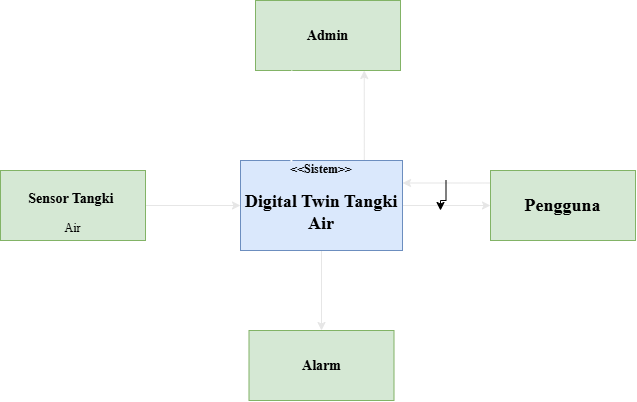

The diagram above was exported from draw.io. Its source (the exported page's mxGraphModel, read from the mxfile embedded in the PNG):
<mxGraphModel dx="685" dy="1568" grid="1" gridSize="10" guides="1" tooltips="1" connect="1" arrows="1" fold="1" page="1" pageScale="1" pageWidth="827" pageHeight="1169" math="0" shadow="0">
  <root>
    <mxCell id="0" />
    <mxCell id="1" parent="0" />
    <mxCell id="sOiUeT5o7sL7xtgW7qmS-25" edge="1" parent="1" source="sOiUeT5o7sL7xtgW7qmS-16" style="edgeStyle=orthogonalEdgeStyle;rounded=0;orthogonalLoop=1;jettySize=auto;html=1;exitX=0.75;exitY=0;exitDx=0;exitDy=0;entryX=0.75;entryY=1;entryDx=0;entryDy=0;defaultLabelBackgroundColor=page;strokeColor=#E6E6E6;" target="sOiUeT5o7sL7xtgW7qmS-17">
      <mxGeometry relative="1" x="0.037" as="geometry">
        <Array as="points">
          <mxPoint x="443.8" y="-410" />
        </Array>
      </mxGeometry>
    </mxCell>
    <mxCell id="sOiUeT5o7sL7xtgW7qmS-27" edge="1" parent="1" source="sOiUeT5o7sL7xtgW7qmS-16" style="edgeStyle=orthogonalEdgeStyle;rounded=0;orthogonalLoop=1;jettySize=auto;html=1;defaultLabelBackgroundColor=page;strokeColor=#E6E6E6;" target="sOiUeT5o7sL7xtgW7qmS-20" value="">
      <mxGeometry relative="1" as="geometry" />
    </mxCell>
    <mxCell id="sOiUeT5o7sL7xtgW7qmS-28" edge="1" parent="1" source="sOiUeT5o7sL7xtgW7qmS-16" style="edgeStyle=orthogonalEdgeStyle;rounded=0;orthogonalLoop=1;jettySize=auto;html=1;defaultLabelBackgroundColor=page;strokeColor=#E6E6E6;" target="sOiUeT5o7sL7xtgW7qmS-21" value="">
      <mxGeometry relative="1" as="geometry" />
    </mxCell>
    <mxCell id="sOiUeT5o7sL7xtgW7qmS-16" parent="1" style="html=1;whiteSpace=wrap;fontStyle=1;fillColor=#dae8fc;strokeColor=#6c8ebf;fontFamily=Times New Roman;" value="&amp;lt;&amp;lt;Sistem&amp;gt;&amp;gt;&lt;h2&gt;Digital Twin Tangki Air&lt;/h2&gt;" vertex="1">
      <mxGeometry height="90" width="162" x="320" y="-410" as="geometry" />
    </mxCell>
    <mxCell id="sOiUeT5o7sL7xtgW7qmS-17" parent="1" style="html=1;whiteSpace=wrap;fontFamily=Times New Roman;fontStyle=1;fillColor=#d5e8d4;strokeColor=#82b366;" value="&lt;h3&gt;Admin&lt;/h3&gt;" vertex="1">
      <mxGeometry height="70" width="145" x="335" y="-570" as="geometry" />
    </mxCell>
    <mxCell id="sOiUeT5o7sL7xtgW7qmS-26" edge="1" parent="1" source="sOiUeT5o7sL7xtgW7qmS-18" style="edgeStyle=orthogonalEdgeStyle;rounded=0;orthogonalLoop=1;jettySize=auto;html=1;defaultLabelBackgroundColor=page;strokeColor=#E6E6E6;" target="sOiUeT5o7sL7xtgW7qmS-16" value="">
      <mxGeometry relative="1" as="geometry" />
    </mxCell>
    <mxCell id="sOiUeT5o7sL7xtgW7qmS-18" parent="1" style="html=1;whiteSpace=wrap;fillColor=#d5e8d4;strokeColor=#82b366;" value="&lt;h3&gt;&lt;font face=&quot;Times New Roman&quot;&gt;Sensor Tangki&amp;nbsp;&lt;/font&gt;&lt;/h3&gt;&lt;div&gt;&lt;font face=&quot;Times New Roman&quot;&gt;Air&lt;/font&gt;&lt;/div&gt;" vertex="1">
      <mxGeometry height="70" width="145" x="80" y="-400" as="geometry" />
    </mxCell>
    <mxCell id="sOiUeT5o7sL7xtgW7qmS-32" edge="1" parent="1" source="sOiUeT5o7sL7xtgW7qmS-20" style="edgeStyle=orthogonalEdgeStyle;rounded=0;orthogonalLoop=1;jettySize=auto;html=1;exitX=0;exitY=0.25;exitDx=0;exitDy=0;entryX=1;entryY=0.25;entryDx=0;entryDy=0;defaultLabelBackgroundColor=page;strokeColor=#E6E6E6;" target="sOiUeT5o7sL7xtgW7qmS-16">
      <mxGeometry relative="1" x="0.012" as="geometry">
        <Array as="points">
          <mxPoint x="570" y="-387.5" />
        </Array>
      </mxGeometry>
    </mxCell>
    <mxCell id="sOiUeT5o7sL7xtgW7qmS-20" parent="1" style="html=1;whiteSpace=wrap;fontFamily=Times New Roman;fillColor=#d5e8d4;strokeColor=#82b366;" value="&lt;h2&gt;Pengguna&lt;/h2&gt;" vertex="1">
      <mxGeometry height="70" width="145" x="570" y="-400" as="geometry" />
    </mxCell>
    <mxCell id="sOiUeT5o7sL7xtgW7qmS-21" parent="1" style="html=1;whiteSpace=wrap;fontFamily=Times New Roman;fillColor=#d5e8d4;strokeColor=#82b366;" value="&lt;h3&gt;Alarm&lt;/h3&gt;" vertex="1">
      <mxGeometry height="70" width="145" x="328.5" y="-240" as="geometry" />
    </mxCell>
    <mxCell id="sOiUeT5o7sL7xtgW7qmS-24" edge="1" parent="1" source="sOiUeT5o7sL7xtgW7qmS-17" style="edgeStyle=orthogonalEdgeStyle;rounded=0;orthogonalLoop=1;jettySize=auto;html=1;exitX=0.25;exitY=1;exitDx=0;exitDy=0;entryX=0.314;entryY=0.022;entryDx=0;entryDy=0;entryPerimeter=0;defaultLabelBackgroundColor=page;fillColor=#f5f5f5;strokeColor=#FFFFFF;" target="sOiUeT5o7sL7xtgW7qmS-16">
      <mxGeometry relative="1" x="0.2632" as="geometry">
        <Array as="points" />
      </mxGeometry>
    </mxCell>
    <mxCell id="sOiUeT5o7sL7xtgW7qmS-29" parent="1" style="text;html=1;whiteSpace=wrap;strokeColor=none;fillColor=none;align=center;verticalAlign=middle;rounded=0;fontColor=#FFFFFF;" value="data level air" vertex="1">
      <mxGeometry height="30" width="80" x="230" y="-410" as="geometry" />
    </mxCell>
    <mxCell id="sOiUeT5o7sL7xtgW7qmS-30" parent="1" style="text;html=1;whiteSpace=wrap;strokeColor=none;fillColor=none;align=center;verticalAlign=middle;rounded=0;fontColor=#FFFFFF;" value="batas min/maks,kelola pengguna" vertex="1">
      <mxGeometry height="30" width="145" x="225" y="-480" as="geometry" />
    </mxCell>
    <mxCell id="sOiUeT5o7sL7xtgW7qmS-31" parent="1" style="text;html=1;whiteSpace=wrap;strokeColor=none;fillColor=none;align=center;verticalAlign=middle;rounded=0;fontColor=#FFFFFF;" value="riwayat dan laporan data tangki" vertex="1">
      <mxGeometry height="20" width="162" x="460" y="-480" as="geometry" />
    </mxCell>
    <mxCell id="sOiUeT5o7sL7xtgW7qmS-37" edge="1" parent="1" source="sOiUeT5o7sL7xtgW7qmS-33" style="edgeStyle=orthogonalEdgeStyle;rounded=0;orthogonalLoop=1;jettySize=auto;html=1;defaultLabelBackgroundColor=page;" target="sOiUeT5o7sL7xtgW7qmS-34" value="">
      <mxGeometry relative="1" as="geometry" />
    </mxCell>
    <mxCell id="sOiUeT5o7sL7xtgW7qmS-33" parent="1" style="text;html=1;whiteSpace=wrap;strokeColor=none;fillColor=none;align=center;verticalAlign=middle;rounded=0;fontColor=#FFFFFF;" value="permintaan status air" vertex="1">
      <mxGeometry height="30" width="71" x="490" y="-420" as="geometry" />
    </mxCell>
    <mxCell id="sOiUeT5o7sL7xtgW7qmS-34" parent="1" style="text;html=1;whiteSpace=wrap;strokeColor=none;fillColor=none;align=center;verticalAlign=middle;rounded=0;fontColor=#FFFFFF;" value="level,notifikasi" vertex="1">
      <mxGeometry height="30" width="60" x="490" y="-360" as="geometry" />
    </mxCell>
    <mxCell id="sOiUeT5o7sL7xtgW7qmS-35" parent="1" style="text;html=1;whiteSpace=wrap;strokeColor=none;fillColor=none;align=center;verticalAlign=middle;rounded=0;fontColor=#FFFFFF;" value="sinyal alarm&lt;div&gt;(batas min/maks)&lt;/div&gt;" vertex="1">
      <mxGeometry height="30" width="120" x="275" y="-300" as="geometry" />
    </mxCell>
  </root>
</mxGraphModel>